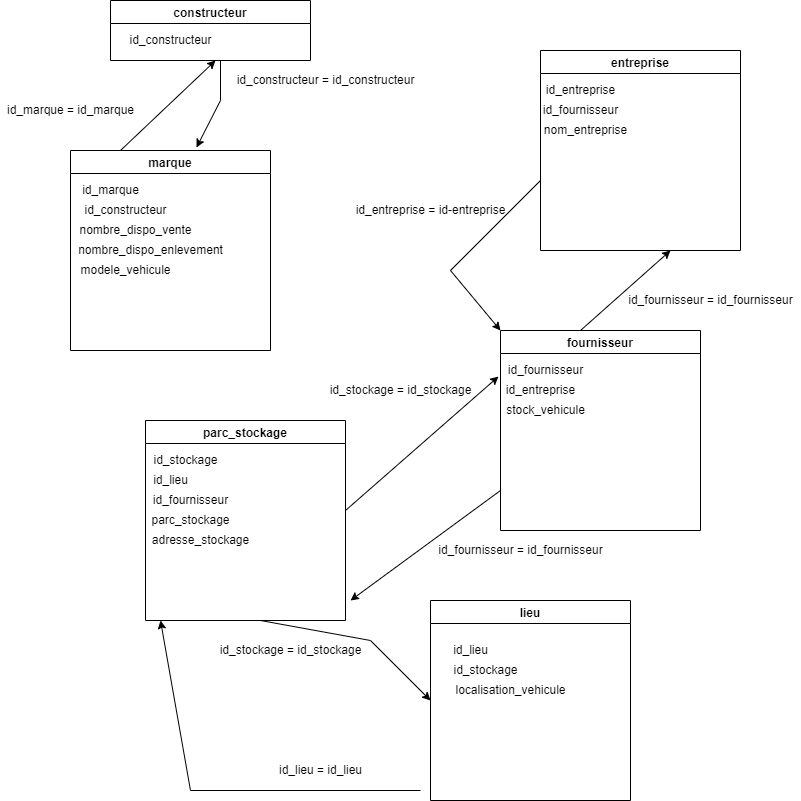

The diagram above was exported from draw.io. Its source (the exported page's mxGraphModel, read from the mxfile embedded in the PNG):
<mxGraphModel dx="1182" dy="675" grid="1" gridSize="10" guides="1" tooltips="1" connect="1" arrows="1" fold="1" page="1" pageScale="1" pageWidth="827" pageHeight="1169" math="0" shadow="0">
  <root>
    <mxCell id="0" />
    <mxCell id="1" parent="0" />
    <mxCell id="9Thh9f4gH4ZYDA46tDl6-1" value="constructeur" style="swimlane;" vertex="1" parent="1">
      <mxGeometry x="110" y="50" width="200" height="60" as="geometry" />
    </mxCell>
    <mxCell id="9Thh9f4gH4ZYDA46tDl6-7" value="id_constructeur" style="text;html=1;align=center;verticalAlign=middle;resizable=0;points=[];autosize=1;strokeColor=none;fillColor=none;" vertex="1" parent="9Thh9f4gH4ZYDA46tDl6-1">
      <mxGeometry x="10" y="30" width="100" height="20" as="geometry" />
    </mxCell>
    <mxCell id="9Thh9f4gH4ZYDA46tDl6-2" value="entreprise" style="swimlane;" vertex="1" parent="1">
      <mxGeometry x="540" y="100" width="200" height="200" as="geometry" />
    </mxCell>
    <mxCell id="9Thh9f4gH4ZYDA46tDl6-19" value="id_entreprise" style="text;html=1;align=center;verticalAlign=middle;resizable=0;points=[];autosize=1;strokeColor=none;fillColor=none;" vertex="1" parent="9Thh9f4gH4ZYDA46tDl6-2">
      <mxGeometry y="30" width="80" height="20" as="geometry" />
    </mxCell>
    <mxCell id="9Thh9f4gH4ZYDA46tDl6-20" value="id_fournisseur" style="text;html=1;align=center;verticalAlign=middle;resizable=0;points=[];autosize=1;strokeColor=none;fillColor=none;" vertex="1" parent="9Thh9f4gH4ZYDA46tDl6-2">
      <mxGeometry x="-5" y="50" width="90" height="20" as="geometry" />
    </mxCell>
    <mxCell id="9Thh9f4gH4ZYDA46tDl6-27" value="nom_entreprise" style="text;html=1;align=center;verticalAlign=middle;resizable=0;points=[];autosize=1;strokeColor=none;fillColor=none;" vertex="1" parent="9Thh9f4gH4ZYDA46tDl6-2">
      <mxGeometry x="-5" y="70" width="100" height="20" as="geometry" />
    </mxCell>
    <mxCell id="9Thh9f4gH4ZYDA46tDl6-3" value="marque" style="swimlane;startSize=23;" vertex="1" parent="1">
      <mxGeometry x="70" y="200" width="200" height="200" as="geometry" />
    </mxCell>
    <mxCell id="9Thh9f4gH4ZYDA46tDl6-9" value="id_constructeur" style="text;html=1;align=center;verticalAlign=middle;resizable=0;points=[];autosize=1;strokeColor=none;fillColor=none;" vertex="1" parent="9Thh9f4gH4ZYDA46tDl6-3">
      <mxGeometry x="5" y="50" width="100" height="20" as="geometry" />
    </mxCell>
    <mxCell id="9Thh9f4gH4ZYDA46tDl6-16" value="nombre_dispo_vente" style="text;html=1;align=center;verticalAlign=middle;resizable=0;points=[];autosize=1;strokeColor=none;fillColor=none;" vertex="1" parent="9Thh9f4gH4ZYDA46tDl6-3">
      <mxGeometry y="70" width="130" height="20" as="geometry" />
    </mxCell>
    <mxCell id="9Thh9f4gH4ZYDA46tDl6-17" value="nombre_dispo_enlevement" style="text;html=1;align=center;verticalAlign=middle;resizable=0;points=[];autosize=1;strokeColor=none;fillColor=none;" vertex="1" parent="9Thh9f4gH4ZYDA46tDl6-3">
      <mxGeometry y="90" width="160" height="20" as="geometry" />
    </mxCell>
    <mxCell id="9Thh9f4gH4ZYDA46tDl6-18" value="modele_vehicule" style="text;html=1;align=center;verticalAlign=middle;resizable=0;points=[];autosize=1;strokeColor=none;fillColor=none;" vertex="1" parent="9Thh9f4gH4ZYDA46tDl6-3">
      <mxGeometry y="110" width="110" height="20" as="geometry" />
    </mxCell>
    <mxCell id="9Thh9f4gH4ZYDA46tDl6-4" value="fournisseur" style="swimlane;" vertex="1" parent="1">
      <mxGeometry x="500" y="380" width="200" height="200" as="geometry" />
    </mxCell>
    <mxCell id="9Thh9f4gH4ZYDA46tDl6-21" value="id_fournisseur" style="text;html=1;align=center;verticalAlign=middle;resizable=0;points=[];autosize=1;strokeColor=none;fillColor=none;" vertex="1" parent="9Thh9f4gH4ZYDA46tDl6-4">
      <mxGeometry y="30" width="90" height="20" as="geometry" />
    </mxCell>
    <mxCell id="9Thh9f4gH4ZYDA46tDl6-22" value="id_entreprise" style="text;html=1;align=center;verticalAlign=middle;resizable=0;points=[];autosize=1;strokeColor=none;fillColor=none;" vertex="1" parent="9Thh9f4gH4ZYDA46tDl6-4">
      <mxGeometry y="50" width="80" height="20" as="geometry" />
    </mxCell>
    <mxCell id="9Thh9f4gH4ZYDA46tDl6-28" value="stock_vehicule" style="text;html=1;align=center;verticalAlign=middle;resizable=0;points=[];autosize=1;strokeColor=none;fillColor=none;" vertex="1" parent="9Thh9f4gH4ZYDA46tDl6-4">
      <mxGeometry y="70" width="90" height="20" as="geometry" />
    </mxCell>
    <mxCell id="9Thh9f4gH4ZYDA46tDl6-5" value="parc_stockage" style="swimlane;" vertex="1" parent="1">
      <mxGeometry x="145" y="470" width="200" height="200" as="geometry" />
    </mxCell>
    <mxCell id="9Thh9f4gH4ZYDA46tDl6-29" value="id_stockage" style="text;html=1;align=center;verticalAlign=middle;resizable=0;points=[];autosize=1;strokeColor=none;fillColor=none;" vertex="1" parent="9Thh9f4gH4ZYDA46tDl6-5">
      <mxGeometry y="30" width="80" height="20" as="geometry" />
    </mxCell>
    <mxCell id="9Thh9f4gH4ZYDA46tDl6-30" value="id_lieu" style="text;html=1;align=center;verticalAlign=middle;resizable=0;points=[];autosize=1;strokeColor=none;fillColor=none;" vertex="1" parent="9Thh9f4gH4ZYDA46tDl6-5">
      <mxGeometry y="50" width="50" height="20" as="geometry" />
    </mxCell>
    <mxCell id="9Thh9f4gH4ZYDA46tDl6-31" value="id_fournisseur" style="text;html=1;align=center;verticalAlign=middle;resizable=0;points=[];autosize=1;strokeColor=none;fillColor=none;" vertex="1" parent="9Thh9f4gH4ZYDA46tDl6-5">
      <mxGeometry y="70" width="90" height="20" as="geometry" />
    </mxCell>
    <mxCell id="9Thh9f4gH4ZYDA46tDl6-32" value="parc_stockage" style="text;html=1;align=center;verticalAlign=middle;resizable=0;points=[];autosize=1;strokeColor=none;fillColor=none;" vertex="1" parent="9Thh9f4gH4ZYDA46tDl6-5">
      <mxGeometry y="90" width="90" height="20" as="geometry" />
    </mxCell>
    <mxCell id="9Thh9f4gH4ZYDA46tDl6-33" value="adresse_stockage" style="text;html=1;align=center;verticalAlign=middle;resizable=0;points=[];autosize=1;strokeColor=none;fillColor=none;" vertex="1" parent="9Thh9f4gH4ZYDA46tDl6-5">
      <mxGeometry y="110" width="110" height="20" as="geometry" />
    </mxCell>
    <mxCell id="9Thh9f4gH4ZYDA46tDl6-6" value="lieu" style="swimlane;" vertex="1" parent="1">
      <mxGeometry x="430" y="650" width="200" height="200" as="geometry" />
    </mxCell>
    <mxCell id="9Thh9f4gH4ZYDA46tDl6-35" value="id_stockage" style="text;html=1;align=center;verticalAlign=middle;resizable=0;points=[];autosize=1;strokeColor=none;fillColor=none;" vertex="1" parent="9Thh9f4gH4ZYDA46tDl6-6">
      <mxGeometry x="15" y="60" width="80" height="20" as="geometry" />
    </mxCell>
    <mxCell id="9Thh9f4gH4ZYDA46tDl6-36" value="localisation_vehicule" style="text;html=1;align=center;verticalAlign=middle;resizable=0;points=[];autosize=1;strokeColor=none;fillColor=none;" vertex="1" parent="9Thh9f4gH4ZYDA46tDl6-6">
      <mxGeometry x="15" y="80" width="130" height="20" as="geometry" />
    </mxCell>
    <mxCell id="9Thh9f4gH4ZYDA46tDl6-8" value="id_marque" style="text;html=1;align=center;verticalAlign=middle;resizable=0;points=[];autosize=1;strokeColor=none;fillColor=none;" vertex="1" parent="1">
      <mxGeometry x="75" y="230" width="70" height="20" as="geometry" />
    </mxCell>
    <mxCell id="9Thh9f4gH4ZYDA46tDl6-10" value="" style="endArrow=classic;html=1;rounded=0;" edge="1" parent="1">
      <mxGeometry width="50" height="50" relative="1" as="geometry">
        <mxPoint x="120" y="200" as="sourcePoint" />
        <mxPoint x="215" y="110" as="targetPoint" />
      </mxGeometry>
    </mxCell>
    <mxCell id="9Thh9f4gH4ZYDA46tDl6-11" value="" style="endArrow=classic;html=1;rounded=0;entryX=0.63;entryY=-0.015;entryDx=0;entryDy=0;entryPerimeter=0;" edge="1" parent="1" target="9Thh9f4gH4ZYDA46tDl6-3">
      <mxGeometry width="50" height="50" relative="1" as="geometry">
        <mxPoint x="220" y="110" as="sourcePoint" />
        <mxPoint x="200" y="190" as="targetPoint" />
        <Array as="points">
          <mxPoint x="220" y="150" />
        </Array>
      </mxGeometry>
    </mxCell>
    <mxCell id="9Thh9f4gH4ZYDA46tDl6-12" value="id_constructeur = id_constructeur" style="text;html=1;align=center;verticalAlign=middle;resizable=0;points=[];autosize=1;strokeColor=none;fillColor=none;" vertex="1" parent="1">
      <mxGeometry x="230" y="120" width="190" height="20" as="geometry" />
    </mxCell>
    <mxCell id="9Thh9f4gH4ZYDA46tDl6-15" value="id_marque = id_marque" style="text;html=1;align=center;verticalAlign=middle;resizable=0;points=[];autosize=1;strokeColor=none;fillColor=none;" vertex="1" parent="1">
      <mxGeometry y="150" width="140" height="20" as="geometry" />
    </mxCell>
    <mxCell id="9Thh9f4gH4ZYDA46tDl6-23" value="" style="endArrow=classic;html=1;rounded=0;" edge="1" parent="1">
      <mxGeometry width="50" height="50" relative="1" as="geometry">
        <mxPoint x="580" y="380" as="sourcePoint" />
        <mxPoint x="670" y="300" as="targetPoint" />
      </mxGeometry>
    </mxCell>
    <mxCell id="9Thh9f4gH4ZYDA46tDl6-24" value="" style="endArrow=classic;html=1;rounded=0;entryX=0;entryY=0;entryDx=0;entryDy=0;" edge="1" parent="1" target="9Thh9f4gH4ZYDA46tDl6-4">
      <mxGeometry width="50" height="50" relative="1" as="geometry">
        <mxPoint x="540" y="230" as="sourcePoint" />
        <mxPoint x="480" y="370" as="targetPoint" />
        <Array as="points">
          <mxPoint x="450" y="320" />
        </Array>
      </mxGeometry>
    </mxCell>
    <mxCell id="9Thh9f4gH4ZYDA46tDl6-25" value="id_fournisseur = id_fournisseur" style="text;html=1;align=center;verticalAlign=middle;resizable=0;points=[];autosize=1;strokeColor=none;fillColor=none;" vertex="1" parent="1">
      <mxGeometry x="620" y="340" width="180" height="20" as="geometry" />
    </mxCell>
    <mxCell id="9Thh9f4gH4ZYDA46tDl6-26" value="id_entreprise = id-entreprise" style="text;html=1;align=center;verticalAlign=middle;resizable=0;points=[];autosize=1;strokeColor=none;fillColor=none;" vertex="1" parent="1">
      <mxGeometry x="345" y="250" width="170" height="20" as="geometry" />
    </mxCell>
    <mxCell id="9Thh9f4gH4ZYDA46tDl6-34" value="id_lieu" style="text;html=1;align=center;verticalAlign=middle;resizable=0;points=[];autosize=1;strokeColor=none;fillColor=none;" vertex="1" parent="1">
      <mxGeometry x="445" y="690" width="50" height="20" as="geometry" />
    </mxCell>
    <mxCell id="9Thh9f4gH4ZYDA46tDl6-37" value="" style="endArrow=classic;html=1;rounded=0;entryX=-0.025;entryY=-0.2;entryDx=0;entryDy=0;entryPerimeter=0;" edge="1" parent="1" target="9Thh9f4gH4ZYDA46tDl6-22">
      <mxGeometry width="50" height="50" relative="1" as="geometry">
        <mxPoint x="345" y="560" as="sourcePoint" />
        <mxPoint x="395" y="510" as="targetPoint" />
        <Array as="points">
          <mxPoint x="345" y="560" />
        </Array>
      </mxGeometry>
    </mxCell>
    <mxCell id="9Thh9f4gH4ZYDA46tDl6-38" value="" style="endArrow=classic;html=1;rounded=0;" edge="1" parent="1">
      <mxGeometry width="50" height="50" relative="1" as="geometry">
        <mxPoint x="500" y="540" as="sourcePoint" />
        <mxPoint x="350" y="650" as="targetPoint" />
      </mxGeometry>
    </mxCell>
    <mxCell id="9Thh9f4gH4ZYDA46tDl6-39" value="id_stockage = id_stockage" style="text;html=1;align=center;verticalAlign=middle;resizable=0;points=[];autosize=1;strokeColor=none;fillColor=none;" vertex="1" parent="1">
      <mxGeometry x="320" y="430" width="160" height="20" as="geometry" />
    </mxCell>
    <mxCell id="9Thh9f4gH4ZYDA46tDl6-40" value="id_fournisseur = id_fournisseur" style="text;html=1;align=center;verticalAlign=middle;resizable=0;points=[];autosize=1;strokeColor=none;fillColor=none;" vertex="1" parent="1">
      <mxGeometry x="430" y="590" width="180" height="20" as="geometry" />
    </mxCell>
    <mxCell id="9Thh9f4gH4ZYDA46tDl6-41" value="" style="endArrow=classic;html=1;rounded=0;entryX=0;entryY=0.5;entryDx=0;entryDy=0;" edge="1" parent="1" target="9Thh9f4gH4ZYDA46tDl6-6">
      <mxGeometry width="50" height="50" relative="1" as="geometry">
        <mxPoint x="260" y="670" as="sourcePoint" />
        <mxPoint x="440" y="720" as="targetPoint" />
        <Array as="points">
          <mxPoint x="370" y="690" />
        </Array>
      </mxGeometry>
    </mxCell>
    <mxCell id="9Thh9f4gH4ZYDA46tDl6-42" value="" style="endArrow=classic;html=1;rounded=0;" edge="1" parent="1">
      <mxGeometry width="50" height="50" relative="1" as="geometry">
        <mxPoint x="420" y="840" as="sourcePoint" />
        <mxPoint x="160" y="670" as="targetPoint" />
        <Array as="points">
          <mxPoint x="190" y="840" />
        </Array>
      </mxGeometry>
    </mxCell>
    <mxCell id="9Thh9f4gH4ZYDA46tDl6-43" value="id_lieu = id_lieu" style="text;html=1;align=center;verticalAlign=middle;resizable=0;points=[];autosize=1;strokeColor=none;fillColor=none;" vertex="1" parent="1">
      <mxGeometry x="270" y="810" width="100" height="20" as="geometry" />
    </mxCell>
    <mxCell id="9Thh9f4gH4ZYDA46tDl6-44" value="id_stockage = id_stockage" style="text;html=1;align=center;verticalAlign=middle;resizable=0;points=[];autosize=1;strokeColor=none;fillColor=none;rotation=0;" vertex="1" parent="1">
      <mxGeometry x="210" y="690" width="160" height="20" as="geometry" />
    </mxCell>
  </root>
</mxGraphModel>